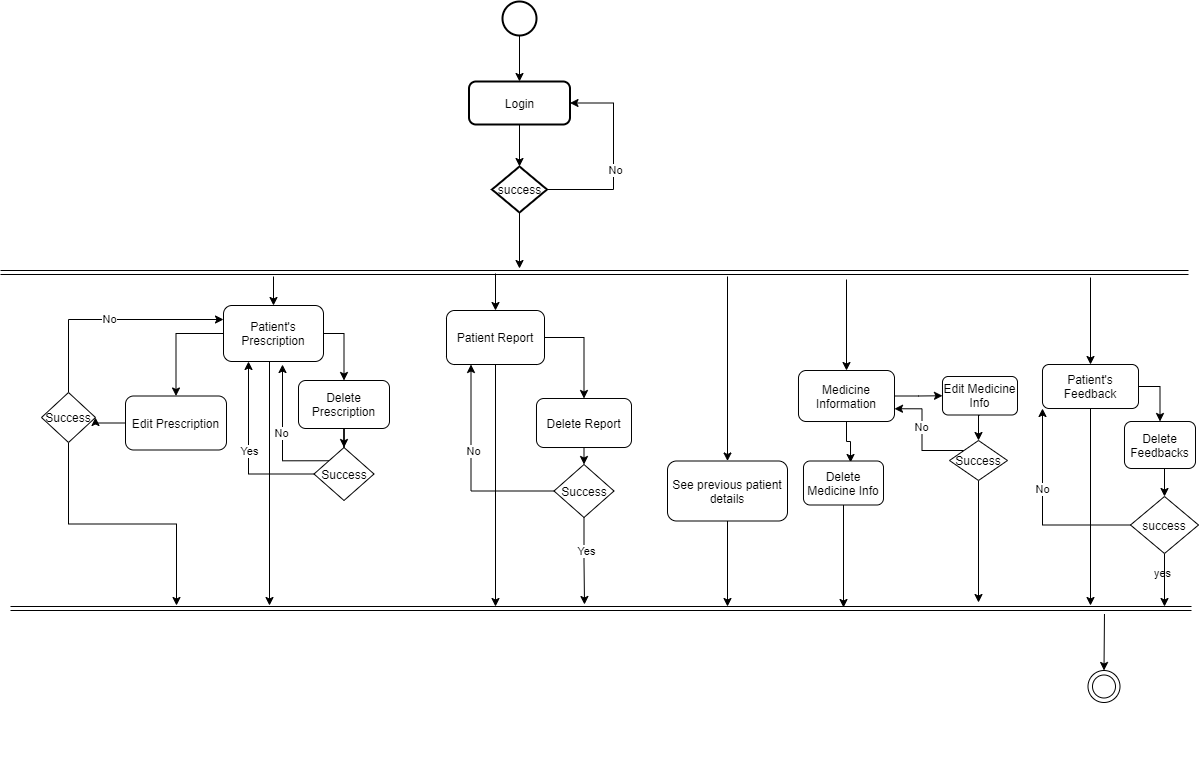

The diagram above was exported from draw.io. Its source (the exported page's mxGraphModel, read from the mxfile embedded in the PNG):
<mxGraphModel dx="2249" dy="715" grid="0" gridSize="10" guides="1" tooltips="1" connect="1" arrows="1" fold="1" page="1" pageScale="1" pageWidth="827" pageHeight="1169" math="0" shadow="0">
  <root>
    <mxCell id="0" />
    <mxCell id="1" parent="0" />
    <mxCell id="4Ew5T9KLxmqldoRBXHFZ-56" style="edgeStyle=orthogonalEdgeStyle;rounded=0;orthogonalLoop=1;jettySize=auto;html=1;exitX=0.5;exitY=1;exitDx=0;exitDy=0;exitPerimeter=0;entryX=0.5;entryY=0;entryDx=0;entryDy=0;" edge="1" parent="1" source="4Ew5T9KLxmqldoRBXHFZ-53" target="4Ew5T9KLxmqldoRBXHFZ-55">
      <mxGeometry relative="1" as="geometry" />
    </mxCell>
    <mxCell id="4Ew5T9KLxmqldoRBXHFZ-53" value="" style="strokeWidth=2;html=1;shape=mxgraph.flowchart.start_2;whiteSpace=wrap;" vertex="1" parent="1">
      <mxGeometry x="380" y="106" width="34" height="34" as="geometry" />
    </mxCell>
    <mxCell id="4Ew5T9KLxmqldoRBXHFZ-59" style="edgeStyle=orthogonalEdgeStyle;rounded=0;orthogonalLoop=1;jettySize=auto;html=1;exitX=0.5;exitY=1;exitDx=0;exitDy=0;" edge="1" parent="1" source="4Ew5T9KLxmqldoRBXHFZ-55" target="4Ew5T9KLxmqldoRBXHFZ-57">
      <mxGeometry relative="1" as="geometry" />
    </mxCell>
    <mxCell id="4Ew5T9KLxmqldoRBXHFZ-55" value="Login" style="rounded=1;whiteSpace=wrap;html=1;absoluteArcSize=1;arcSize=14;strokeWidth=2;fillColor=#ffffff;gradientColor=none;" vertex="1" parent="1">
      <mxGeometry x="346.5" y="186" width="101" height="43" as="geometry" />
    </mxCell>
    <mxCell id="4Ew5T9KLxmqldoRBXHFZ-58" style="edgeStyle=orthogonalEdgeStyle;rounded=0;orthogonalLoop=1;jettySize=auto;html=1;exitX=1;exitY=0.5;exitDx=0;exitDy=0;exitPerimeter=0;entryX=1;entryY=0.5;entryDx=0;entryDy=0;" edge="1" parent="1" source="4Ew5T9KLxmqldoRBXHFZ-57" target="4Ew5T9KLxmqldoRBXHFZ-55">
      <mxGeometry relative="1" as="geometry">
        <Array as="points">
          <mxPoint x="491" y="294" />
          <mxPoint x="491" y="208" />
        </Array>
      </mxGeometry>
    </mxCell>
    <mxCell id="4Ew5T9KLxmqldoRBXHFZ-60" value="No" style="edgeLabel;html=1;align=center;verticalAlign=middle;resizable=0;points=[];" vertex="1" connectable="0" parent="4Ew5T9KLxmqldoRBXHFZ-58">
      <mxGeometry x="-0.1196" y="-1" relative="1" as="geometry">
        <mxPoint as="offset" />
      </mxGeometry>
    </mxCell>
    <mxCell id="4Ew5T9KLxmqldoRBXHFZ-63" style="edgeStyle=orthogonalEdgeStyle;rounded=0;orthogonalLoop=1;jettySize=auto;html=1;exitX=0.5;exitY=1;exitDx=0;exitDy=0;exitPerimeter=0;" edge="1" parent="1" source="4Ew5T9KLxmqldoRBXHFZ-57">
      <mxGeometry relative="1" as="geometry">
        <mxPoint x="397" y="373" as="targetPoint" />
      </mxGeometry>
    </mxCell>
    <mxCell id="4Ew5T9KLxmqldoRBXHFZ-57" value="success" style="strokeWidth=2;html=1;shape=mxgraph.flowchart.decision;whiteSpace=wrap;fillColor=#ffffff;gradientColor=none;" vertex="1" parent="1">
      <mxGeometry x="369.5" y="271" width="55" height="46" as="geometry" />
    </mxCell>
    <mxCell id="4Ew5T9KLxmqldoRBXHFZ-62" value="" style="shape=link;html=1;" edge="1" parent="1">
      <mxGeometry width="100" relative="1" as="geometry">
        <mxPoint x="-122" y="377" as="sourcePoint" />
        <mxPoint x="1066" y="377" as="targetPoint" />
      </mxGeometry>
    </mxCell>
    <mxCell id="4Ew5T9KLxmqldoRBXHFZ-67" style="edgeStyle=orthogonalEdgeStyle;rounded=0;orthogonalLoop=1;jettySize=auto;html=1;exitX=0.5;exitY=1;exitDx=0;exitDy=0;" edge="1" parent="1" source="4Ew5T9KLxmqldoRBXHFZ-64">
      <mxGeometry relative="1" as="geometry">
        <mxPoint x="147" y="710" as="targetPoint" />
        <Array as="points">
          <mxPoint x="147" y="466" />
        </Array>
      </mxGeometry>
    </mxCell>
    <mxCell id="4Ew5T9KLxmqldoRBXHFZ-71" style="edgeStyle=orthogonalEdgeStyle;rounded=0;orthogonalLoop=1;jettySize=auto;html=1;exitX=1;exitY=0.5;exitDx=0;exitDy=0;entryX=0.5;entryY=0;entryDx=0;entryDy=0;" edge="1" parent="1" source="4Ew5T9KLxmqldoRBXHFZ-64" target="4Ew5T9KLxmqldoRBXHFZ-70">
      <mxGeometry relative="1" as="geometry" />
    </mxCell>
    <mxCell id="4Ew5T9KLxmqldoRBXHFZ-174" style="edgeStyle=orthogonalEdgeStyle;rounded=0;orthogonalLoop=1;jettySize=auto;html=1;exitX=0;exitY=0.5;exitDx=0;exitDy=0;entryX=0.5;entryY=0;entryDx=0;entryDy=0;" edge="1" parent="1" source="4Ew5T9KLxmqldoRBXHFZ-64" target="4Ew5T9KLxmqldoRBXHFZ-173">
      <mxGeometry relative="1" as="geometry" />
    </mxCell>
    <mxCell id="4Ew5T9KLxmqldoRBXHFZ-64" value="Patient's Prescription" style="rounded=1;whiteSpace=wrap;html=1;fillColor=#ffffff;gradientColor=none;" vertex="1" parent="1">
      <mxGeometry x="101" y="410" width="100" height="56" as="geometry" />
    </mxCell>
    <mxCell id="4Ew5T9KLxmqldoRBXHFZ-68" value="" style="endArrow=classic;html=1;" edge="1" parent="1" target="4Ew5T9KLxmqldoRBXHFZ-64">
      <mxGeometry width="50" height="50" relative="1" as="geometry">
        <mxPoint x="151" y="381" as="sourcePoint" />
        <mxPoint x="437" y="352" as="targetPoint" />
      </mxGeometry>
    </mxCell>
    <mxCell id="4Ew5T9KLxmqldoRBXHFZ-69" value="" style="shape=link;html=1;" edge="1" parent="1">
      <mxGeometry width="100" relative="1" as="geometry">
        <mxPoint x="-112" y="713" as="sourcePoint" />
        <mxPoint x="1069" y="713" as="targetPoint" />
      </mxGeometry>
    </mxCell>
    <mxCell id="4Ew5T9KLxmqldoRBXHFZ-75" style="edgeStyle=orthogonalEdgeStyle;rounded=0;orthogonalLoop=1;jettySize=auto;html=1;exitX=0.5;exitY=1;exitDx=0;exitDy=0;" edge="1" parent="1" source="4Ew5T9KLxmqldoRBXHFZ-70" target="4Ew5T9KLxmqldoRBXHFZ-72">
      <mxGeometry relative="1" as="geometry" />
    </mxCell>
    <mxCell id="4Ew5T9KLxmqldoRBXHFZ-70" value="Delete Prescription" style="rounded=1;whiteSpace=wrap;html=1;fillColor=#ffffff;gradientColor=none;" vertex="1" parent="1">
      <mxGeometry x="176" y="485" width="91" height="48" as="geometry" />
    </mxCell>
    <mxCell id="4Ew5T9KLxmqldoRBXHFZ-73" style="edgeStyle=orthogonalEdgeStyle;rounded=0;orthogonalLoop=1;jettySize=auto;html=1;entryX=0.25;entryY=1;entryDx=0;entryDy=0;" edge="1" parent="1" source="4Ew5T9KLxmqldoRBXHFZ-72" target="4Ew5T9KLxmqldoRBXHFZ-64">
      <mxGeometry relative="1" as="geometry">
        <Array as="points">
          <mxPoint x="126" y="579" />
        </Array>
      </mxGeometry>
    </mxCell>
    <mxCell id="4Ew5T9KLxmqldoRBXHFZ-74" value="Yes" style="edgeLabel;html=1;align=center;verticalAlign=middle;resizable=0;points=[];" vertex="1" connectable="0" parent="4Ew5T9KLxmqldoRBXHFZ-73">
      <mxGeometry relative="1" as="geometry">
        <mxPoint as="offset" />
      </mxGeometry>
    </mxCell>
    <mxCell id="4Ew5T9KLxmqldoRBXHFZ-76" style="edgeStyle=orthogonalEdgeStyle;rounded=0;orthogonalLoop=1;jettySize=auto;html=1;exitX=0;exitY=0;exitDx=0;exitDy=0;entryX=0.59;entryY=1.054;entryDx=0;entryDy=0;entryPerimeter=0;" edge="1" parent="1" source="4Ew5T9KLxmqldoRBXHFZ-72" target="4Ew5T9KLxmqldoRBXHFZ-64">
      <mxGeometry relative="1" as="geometry">
        <Array as="points">
          <mxPoint x="160" y="565" />
        </Array>
      </mxGeometry>
    </mxCell>
    <mxCell id="4Ew5T9KLxmqldoRBXHFZ-77" value="No" style="edgeLabel;html=1;align=center;verticalAlign=middle;resizable=0;points=[];" vertex="1" connectable="0" parent="4Ew5T9KLxmqldoRBXHFZ-76">
      <mxGeometry x="0.0338" y="2" relative="1" as="geometry">
        <mxPoint as="offset" />
      </mxGeometry>
    </mxCell>
    <mxCell id="4Ew5T9KLxmqldoRBXHFZ-72" value="Success" style="rhombus;whiteSpace=wrap;html=1;fillColor=#ffffff;gradientColor=none;" vertex="1" parent="1">
      <mxGeometry x="191.5" y="552" width="60" height="53" as="geometry" />
    </mxCell>
    <mxCell id="4Ew5T9KLxmqldoRBXHFZ-159" style="edgeStyle=orthogonalEdgeStyle;rounded=0;orthogonalLoop=1;jettySize=auto;html=1;" edge="1" parent="1" source="4Ew5T9KLxmqldoRBXHFZ-158">
      <mxGeometry relative="1" as="geometry">
        <mxPoint x="373" y="711" as="targetPoint" />
      </mxGeometry>
    </mxCell>
    <mxCell id="4Ew5T9KLxmqldoRBXHFZ-161" style="edgeStyle=orthogonalEdgeStyle;rounded=0;orthogonalLoop=1;jettySize=auto;html=1;exitX=1;exitY=0.5;exitDx=0;exitDy=0;entryX=0.5;entryY=0;entryDx=0;entryDy=0;" edge="1" parent="1" source="4Ew5T9KLxmqldoRBXHFZ-158" target="4Ew5T9KLxmqldoRBXHFZ-160">
      <mxGeometry relative="1" as="geometry" />
    </mxCell>
    <mxCell id="4Ew5T9KLxmqldoRBXHFZ-158" value="Patient Report" style="rounded=1;whiteSpace=wrap;html=1;fillColor=#ffffff;gradientColor=none;" vertex="1" parent="1">
      <mxGeometry x="324" y="415" width="98" height="54" as="geometry" />
    </mxCell>
    <mxCell id="4Ew5T9KLxmqldoRBXHFZ-163" style="edgeStyle=orthogonalEdgeStyle;rounded=0;orthogonalLoop=1;jettySize=auto;html=1;exitX=0.5;exitY=1;exitDx=0;exitDy=0;entryX=0.5;entryY=0;entryDx=0;entryDy=0;" edge="1" parent="1" source="4Ew5T9KLxmqldoRBXHFZ-160" target="4Ew5T9KLxmqldoRBXHFZ-162">
      <mxGeometry relative="1" as="geometry" />
    </mxCell>
    <mxCell id="4Ew5T9KLxmqldoRBXHFZ-160" value="Delete Report" style="rounded=1;whiteSpace=wrap;html=1;fillColor=#ffffff;gradientColor=none;" vertex="1" parent="1">
      <mxGeometry x="414" y="503" width="95" height="49" as="geometry" />
    </mxCell>
    <mxCell id="4Ew5T9KLxmqldoRBXHFZ-164" style="edgeStyle=orthogonalEdgeStyle;rounded=0;orthogonalLoop=1;jettySize=auto;html=1;exitX=0.5;exitY=1;exitDx=0;exitDy=0;" edge="1" parent="1" source="4Ew5T9KLxmqldoRBXHFZ-162">
      <mxGeometry relative="1" as="geometry">
        <mxPoint x="462" y="709" as="targetPoint" />
      </mxGeometry>
    </mxCell>
    <mxCell id="4Ew5T9KLxmqldoRBXHFZ-168" value="Yes" style="edgeLabel;html=1;align=center;verticalAlign=middle;resizable=0;points=[];" vertex="1" connectable="0" parent="4Ew5T9KLxmqldoRBXHFZ-164">
      <mxGeometry x="-0.2457" y="2" relative="1" as="geometry">
        <mxPoint as="offset" />
      </mxGeometry>
    </mxCell>
    <mxCell id="4Ew5T9KLxmqldoRBXHFZ-165" style="edgeStyle=orthogonalEdgeStyle;rounded=0;orthogonalLoop=1;jettySize=auto;html=1;exitX=0;exitY=0.5;exitDx=0;exitDy=0;entryX=0.25;entryY=1;entryDx=0;entryDy=0;" edge="1" parent="1" source="4Ew5T9KLxmqldoRBXHFZ-162" target="4Ew5T9KLxmqldoRBXHFZ-158">
      <mxGeometry relative="1" as="geometry" />
    </mxCell>
    <mxCell id="4Ew5T9KLxmqldoRBXHFZ-166" value="No" style="edgeLabel;html=1;align=center;verticalAlign=middle;resizable=0;points=[];" vertex="1" connectable="0" parent="4Ew5T9KLxmqldoRBXHFZ-165">
      <mxGeometry x="0.179" y="-1" relative="1" as="geometry">
        <mxPoint x="1" y="1" as="offset" />
      </mxGeometry>
    </mxCell>
    <mxCell id="4Ew5T9KLxmqldoRBXHFZ-162" value="Success" style="rhombus;whiteSpace=wrap;html=1;fillColor=#ffffff;gradientColor=none;" vertex="1" parent="1">
      <mxGeometry x="431.5" y="569" width="60" height="53" as="geometry" />
    </mxCell>
    <mxCell id="4Ew5T9KLxmqldoRBXHFZ-169" value="" style="endArrow=classic;html=1;entryX=0.5;entryY=0;entryDx=0;entryDy=0;" edge="1" parent="1" target="4Ew5T9KLxmqldoRBXHFZ-158">
      <mxGeometry width="50" height="50" relative="1" as="geometry">
        <mxPoint x="373" y="378" as="sourcePoint" />
        <mxPoint x="161" y="420" as="targetPoint" />
      </mxGeometry>
    </mxCell>
    <mxCell id="4Ew5T9KLxmqldoRBXHFZ-172" style="edgeStyle=orthogonalEdgeStyle;rounded=0;orthogonalLoop=1;jettySize=auto;html=1;exitX=0.5;exitY=1;exitDx=0;exitDy=0;" edge="1" parent="1" source="4Ew5T9KLxmqldoRBXHFZ-170">
      <mxGeometry relative="1" as="geometry">
        <mxPoint x="605" y="711" as="targetPoint" />
      </mxGeometry>
    </mxCell>
    <mxCell id="4Ew5T9KLxmqldoRBXHFZ-170" value="See previous patient details" style="rounded=1;whiteSpace=wrap;html=1;fillColor=#ffffff;gradientColor=none;" vertex="1" parent="1">
      <mxGeometry x="545" y="565.5" width="120" height="60" as="geometry" />
    </mxCell>
    <mxCell id="4Ew5T9KLxmqldoRBXHFZ-171" value="" style="endArrow=classic;html=1;entryX=0.5;entryY=0;entryDx=0;entryDy=0;" edge="1" parent="1" target="4Ew5T9KLxmqldoRBXHFZ-170">
      <mxGeometry width="50" height="50" relative="1" as="geometry">
        <mxPoint x="605" y="381" as="sourcePoint" />
        <mxPoint x="505" y="423" as="targetPoint" />
      </mxGeometry>
    </mxCell>
    <mxCell id="4Ew5T9KLxmqldoRBXHFZ-176" style="edgeStyle=orthogonalEdgeStyle;rounded=0;orthogonalLoop=1;jettySize=auto;html=1;exitX=0;exitY=0.5;exitDx=0;exitDy=0;entryX=1;entryY=0.5;entryDx=0;entryDy=0;" edge="1" parent="1" source="4Ew5T9KLxmqldoRBXHFZ-173" target="4Ew5T9KLxmqldoRBXHFZ-175">
      <mxGeometry relative="1" as="geometry" />
    </mxCell>
    <mxCell id="4Ew5T9KLxmqldoRBXHFZ-173" value="Edit Prescription" style="rounded=1;whiteSpace=wrap;html=1;fillColor=#ffffff;gradientColor=none;" vertex="1" parent="1">
      <mxGeometry x="3" y="500.5" width="101" height="54" as="geometry" />
    </mxCell>
    <mxCell id="4Ew5T9KLxmqldoRBXHFZ-177" style="edgeStyle=orthogonalEdgeStyle;rounded=0;orthogonalLoop=1;jettySize=auto;html=1;exitX=0.5;exitY=0;exitDx=0;exitDy=0;entryX=0;entryY=0.25;entryDx=0;entryDy=0;" edge="1" parent="1" source="4Ew5T9KLxmqldoRBXHFZ-175" target="4Ew5T9KLxmqldoRBXHFZ-64">
      <mxGeometry relative="1" as="geometry" />
    </mxCell>
    <mxCell id="4Ew5T9KLxmqldoRBXHFZ-178" value="No" style="edgeLabel;html=1;align=center;verticalAlign=middle;resizable=0;points=[];" vertex="1" connectable="0" parent="4Ew5T9KLxmqldoRBXHFZ-177">
      <mxGeometry x="-0.0088" y="1" relative="1" as="geometry">
        <mxPoint as="offset" />
      </mxGeometry>
    </mxCell>
    <mxCell id="4Ew5T9KLxmqldoRBXHFZ-179" style="edgeStyle=orthogonalEdgeStyle;rounded=0;orthogonalLoop=1;jettySize=auto;html=1;exitX=0.5;exitY=1;exitDx=0;exitDy=0;" edge="1" parent="1" source="4Ew5T9KLxmqldoRBXHFZ-175">
      <mxGeometry relative="1" as="geometry">
        <mxPoint x="54" y="710" as="targetPoint" />
      </mxGeometry>
    </mxCell>
    <mxCell id="4Ew5T9KLxmqldoRBXHFZ-175" value="Success" style="rhombus;whiteSpace=wrap;html=1;fillColor=#ffffff;gradientColor=none;" vertex="1" parent="1">
      <mxGeometry x="-81" y="497" width="54" height="50" as="geometry" />
    </mxCell>
    <mxCell id="4Ew5T9KLxmqldoRBXHFZ-183" style="edgeStyle=orthogonalEdgeStyle;rounded=0;orthogonalLoop=1;jettySize=auto;html=1;exitX=1;exitY=0.5;exitDx=0;exitDy=0;entryX=0;entryY=0.5;entryDx=0;entryDy=0;" edge="1" parent="1" source="4Ew5T9KLxmqldoRBXHFZ-180" target="4Ew5T9KLxmqldoRBXHFZ-182">
      <mxGeometry relative="1" as="geometry" />
    </mxCell>
    <mxCell id="4Ew5T9KLxmqldoRBXHFZ-192" style="edgeStyle=orthogonalEdgeStyle;rounded=0;orthogonalLoop=1;jettySize=auto;html=1;entryX=0.588;entryY=0.034;entryDx=0;entryDy=0;entryPerimeter=0;" edge="1" parent="1" source="4Ew5T9KLxmqldoRBXHFZ-180" target="4Ew5T9KLxmqldoRBXHFZ-191">
      <mxGeometry relative="1" as="geometry" />
    </mxCell>
    <mxCell id="4Ew5T9KLxmqldoRBXHFZ-180" value="Medicine Information" style="rounded=1;whiteSpace=wrap;html=1;fillColor=#ffffff;gradientColor=none;" vertex="1" parent="1">
      <mxGeometry x="676" y="475" width="96" height="51" as="geometry" />
    </mxCell>
    <mxCell id="4Ew5T9KLxmqldoRBXHFZ-181" value="" style="endArrow=classic;html=1;entryX=0.5;entryY=0;entryDx=0;entryDy=0;" edge="1" parent="1" target="4Ew5T9KLxmqldoRBXHFZ-180">
      <mxGeometry width="50" height="50" relative="1" as="geometry">
        <mxPoint x="724" y="384" as="sourcePoint" />
        <mxPoint x="505" y="416" as="targetPoint" />
      </mxGeometry>
    </mxCell>
    <mxCell id="4Ew5T9KLxmqldoRBXHFZ-185" style="edgeStyle=orthogonalEdgeStyle;rounded=0;orthogonalLoop=1;jettySize=auto;html=1;exitX=0.5;exitY=1;exitDx=0;exitDy=0;entryX=0.5;entryY=0;entryDx=0;entryDy=0;" edge="1" parent="1" source="4Ew5T9KLxmqldoRBXHFZ-182" target="4Ew5T9KLxmqldoRBXHFZ-184">
      <mxGeometry relative="1" as="geometry" />
    </mxCell>
    <mxCell id="4Ew5T9KLxmqldoRBXHFZ-182" value="Edit Medicine Info" style="rounded=1;whiteSpace=wrap;html=1;fillColor=#ffffff;gradientColor=none;" vertex="1" parent="1">
      <mxGeometry x="820" y="481" width="75" height="38.5" as="geometry" />
    </mxCell>
    <mxCell id="4Ew5T9KLxmqldoRBXHFZ-186" style="edgeStyle=orthogonalEdgeStyle;rounded=0;orthogonalLoop=1;jettySize=auto;html=1;exitX=0;exitY=0;exitDx=0;exitDy=0;entryX=1;entryY=0.75;entryDx=0;entryDy=0;" edge="1" parent="1" source="4Ew5T9KLxmqldoRBXHFZ-184" target="4Ew5T9KLxmqldoRBXHFZ-180">
      <mxGeometry relative="1" as="geometry" />
    </mxCell>
    <mxCell id="4Ew5T9KLxmqldoRBXHFZ-187" value="No" style="edgeLabel;html=1;align=center;verticalAlign=middle;resizable=0;points=[];" vertex="1" connectable="0" parent="4Ew5T9KLxmqldoRBXHFZ-186">
      <mxGeometry x="-0.0827" y="3" relative="1" as="geometry">
        <mxPoint x="1.5" y="-15" as="offset" />
      </mxGeometry>
    </mxCell>
    <mxCell id="4Ew5T9KLxmqldoRBXHFZ-188" style="edgeStyle=orthogonalEdgeStyle;rounded=0;orthogonalLoop=1;jettySize=auto;html=1;" edge="1" parent="1" source="4Ew5T9KLxmqldoRBXHFZ-184">
      <mxGeometry relative="1" as="geometry">
        <mxPoint x="856" y="707" as="targetPoint" />
      </mxGeometry>
    </mxCell>
    <mxCell id="4Ew5T9KLxmqldoRBXHFZ-184" value="Success" style="rhombus;whiteSpace=wrap;html=1;fillColor=#ffffff;gradientColor=none;" vertex="1" parent="1">
      <mxGeometry x="827" y="545" width="58" height="40" as="geometry" />
    </mxCell>
    <mxCell id="4Ew5T9KLxmqldoRBXHFZ-193" style="edgeStyle=orthogonalEdgeStyle;rounded=0;orthogonalLoop=1;jettySize=auto;html=1;exitX=0.5;exitY=1;exitDx=0;exitDy=0;" edge="1" parent="1" source="4Ew5T9KLxmqldoRBXHFZ-191">
      <mxGeometry relative="1" as="geometry">
        <mxPoint x="721" y="712" as="targetPoint" />
      </mxGeometry>
    </mxCell>
    <mxCell id="4Ew5T9KLxmqldoRBXHFZ-191" value="Delete Medicine Info" style="rounded=1;whiteSpace=wrap;html=1;fillColor=#ffffff;gradientColor=none;" vertex="1" parent="1">
      <mxGeometry x="681" y="565.5" width="80" height="44" as="geometry" />
    </mxCell>
    <mxCell id="4Ew5T9KLxmqldoRBXHFZ-196" style="edgeStyle=orthogonalEdgeStyle;rounded=0;orthogonalLoop=1;jettySize=auto;html=1;" edge="1" parent="1" source="4Ew5T9KLxmqldoRBXHFZ-194">
      <mxGeometry relative="1" as="geometry">
        <mxPoint x="968" y="710" as="targetPoint" />
      </mxGeometry>
    </mxCell>
    <mxCell id="4Ew5T9KLxmqldoRBXHFZ-199" style="edgeStyle=orthogonalEdgeStyle;rounded=0;orthogonalLoop=1;jettySize=auto;html=1;exitX=1;exitY=0.5;exitDx=0;exitDy=0;entryX=0.5;entryY=0;entryDx=0;entryDy=0;" edge="1" parent="1" source="4Ew5T9KLxmqldoRBXHFZ-194" target="4Ew5T9KLxmqldoRBXHFZ-198">
      <mxGeometry relative="1" as="geometry" />
    </mxCell>
    <mxCell id="4Ew5T9KLxmqldoRBXHFZ-194" value="Patient's Feedback" style="rounded=1;whiteSpace=wrap;html=1;fillColor=#ffffff;gradientColor=none;" vertex="1" parent="1">
      <mxGeometry x="920" y="469" width="96" height="44" as="geometry" />
    </mxCell>
    <mxCell id="4Ew5T9KLxmqldoRBXHFZ-195" value="" style="endArrow=classic;html=1;entryX=0.5;entryY=0;entryDx=0;entryDy=0;" edge="1" parent="1" target="4Ew5T9KLxmqldoRBXHFZ-194">
      <mxGeometry width="50" height="50" relative="1" as="geometry">
        <mxPoint x="968" y="382" as="sourcePoint" />
        <mxPoint x="981" y="434" as="targetPoint" />
      </mxGeometry>
    </mxCell>
    <mxCell id="4Ew5T9KLxmqldoRBXHFZ-201" style="edgeStyle=orthogonalEdgeStyle;rounded=0;orthogonalLoop=1;jettySize=auto;html=1;entryX=0;entryY=1;entryDx=0;entryDy=0;" edge="1" parent="1" source="4Ew5T9KLxmqldoRBXHFZ-197" target="4Ew5T9KLxmqldoRBXHFZ-194">
      <mxGeometry relative="1" as="geometry">
        <Array as="points">
          <mxPoint x="920" y="630" />
        </Array>
      </mxGeometry>
    </mxCell>
    <mxCell id="4Ew5T9KLxmqldoRBXHFZ-202" value="No" style="edgeLabel;html=1;align=center;verticalAlign=middle;resizable=0;points=[];" vertex="1" connectable="0" parent="4Ew5T9KLxmqldoRBXHFZ-201">
      <mxGeometry x="0.2176" y="1" relative="1" as="geometry">
        <mxPoint as="offset" />
      </mxGeometry>
    </mxCell>
    <mxCell id="4Ew5T9KLxmqldoRBXHFZ-204" value="yes" style="edgeLabel;html=1;align=center;verticalAlign=middle;resizable=0;points=[];" vertex="1" connectable="0" parent="4Ew5T9KLxmqldoRBXHFZ-201">
      <mxGeometry x="-0.7555" y="2" relative="1" as="geometry">
        <mxPoint x="56" y="45.5" as="offset" />
      </mxGeometry>
    </mxCell>
    <mxCell id="4Ew5T9KLxmqldoRBXHFZ-203" style="edgeStyle=orthogonalEdgeStyle;rounded=0;orthogonalLoop=1;jettySize=auto;html=1;" edge="1" parent="1" source="4Ew5T9KLxmqldoRBXHFZ-197">
      <mxGeometry relative="1" as="geometry">
        <mxPoint x="1042" y="711" as="targetPoint" />
      </mxGeometry>
    </mxCell>
    <mxCell id="4Ew5T9KLxmqldoRBXHFZ-197" value="success" style="rhombus;whiteSpace=wrap;html=1;fillColor=#ffffff;gradientColor=none;" vertex="1" parent="1">
      <mxGeometry x="1008" y="601" width="68" height="57" as="geometry" />
    </mxCell>
    <mxCell id="4Ew5T9KLxmqldoRBXHFZ-200" style="edgeStyle=orthogonalEdgeStyle;rounded=0;orthogonalLoop=1;jettySize=auto;html=1;exitX=0.5;exitY=1;exitDx=0;exitDy=0;entryX=0.5;entryY=0;entryDx=0;entryDy=0;" edge="1" parent="1" source="4Ew5T9KLxmqldoRBXHFZ-198" target="4Ew5T9KLxmqldoRBXHFZ-197">
      <mxGeometry relative="1" as="geometry" />
    </mxCell>
    <mxCell id="4Ew5T9KLxmqldoRBXHFZ-198" value="Delete Feedbacks" style="rounded=1;whiteSpace=wrap;html=1;fillColor=#ffffff;gradientColor=none;" vertex="1" parent="1">
      <mxGeometry x="1002" y="526" width="71" height="47" as="geometry" />
    </mxCell>
  </root>
</mxGraphModel>